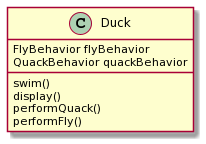

The diagram above was rendered by PlantUML. Its source (embedded in the PNG):
@startuml
class Duck{
FlyBehavior flyBehavior
QuackBehavior quackBehavior
swim()
display()
performQuack()
performFly()
}
@enduml